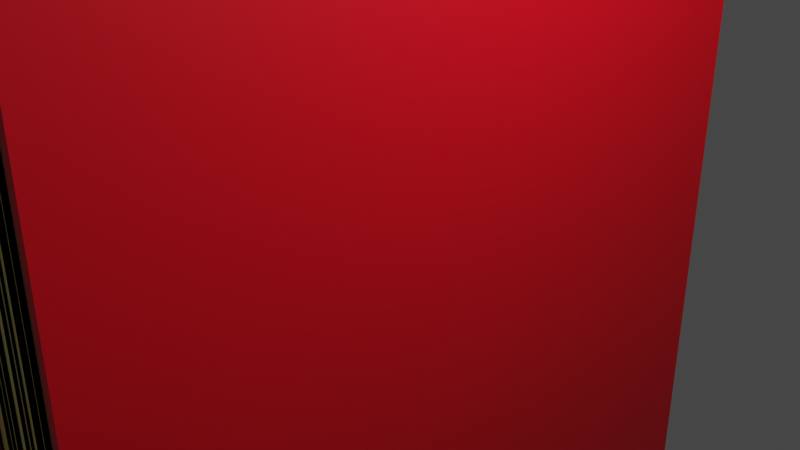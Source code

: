 # Source: Book.blend  (saved by Blender 2.80.75; exported with 4.5.12 LTS)
import bpy
from mathutils import Matrix  # noqa: F401  (used for matrix-valued properties, if any)

bpy.ops.wm.read_factory_settings(use_empty=True)
scene = bpy.context.scene
scene.name = 'Scene'

# ---- collections
col_collection = bpy.data.collections.new('Collection'); scene.collection.children.link(col_collection)

# ---- materials (node trees are filled in below, after node groups)
mat_pages = bpy.data.materials.new('Pages')
mat_pages.alpha_threshold = 0.0
mat_pages.use_transparent_shadow = False
mat_pages.line_color = (0.0, 0.0, 0.0, 1.0)
mat_book_cover = bpy.data.materials.new('Book Cover')
mat_book_cover.use_transparent_shadow = False

# ---- material node trees
mat_pages.use_nodes = True; mat_pages.node_tree.nodes.clear()
_N = mat_pages.node_tree.nodes; _L = mat_pages.node_tree.links
n0 = _N.new('ShaderNodeOutputMaterial'); n0.name = 'Material Output'; n0.location = (300, 300)
n1 = _N.new('ShaderNodeBsdfPrincipled'); n1.name = 'Principled BSDF'; n1.location = (10, 300)
n1.distribution = 'GGX'
n1.subsurface_method = 'BURLEY'
n1.inputs[0].default_value = (1.0, 0.8754, 0.3091, 1.0)
n1.inputs[2].default_value = 0.0
n1.inputs[3].default_value = 1.45
n1.inputs[13].default_value = 0.0
n1.inputs[20].default_value = 0.0
n1.inputs[27].default_value = (0.0, 0.0, 0.0, 1.0)
n1.inputs[28].default_value = 1.0
_L.new(n1.outputs[0], n0.inputs[0])
n0.is_active_output = True
mat_book_cover.use_nodes = True; mat_book_cover.node_tree.nodes.clear()
_N = mat_book_cover.node_tree.nodes; _L = mat_book_cover.node_tree.links
n0 = _N.new('ShaderNodeOutputMaterial'); n0.name = 'Material Output'; n0.location = (300, 300)
n1 = _N.new('ShaderNodeBsdfPrincipled'); n1.name = 'Principled BSDF'; n1.location = (10, 300)
n1.distribution = 'GGX'
n1.subsurface_method = 'BURLEY'
n1.inputs[0].default_value = (0.8, 0.0, 0.01147, 1.0)
n1.inputs[3].default_value = 1.45
n1.inputs[27].default_value = (0.0, 0.0, 0.0, 1.0)
n1.inputs[28].default_value = 1.0
_L.new(n1.outputs[0], n0.inputs[0])
n0.is_active_output = True

# ---- world
world_world = bpy.data.worlds.new('World'); scene.world = world_world
world_world.use_nodes = True; world_world.node_tree.nodes.clear()
_N = world_world.node_tree.nodes; _L = world_world.node_tree.links
n0 = _N.new('ShaderNodeOutputWorld'); n0.name = 'World Output'; n0.location = (300, 300)
n1 = _N.new('ShaderNodeBackground'); n1.name = 'Background'; n1.location = (10, 300)
n1.inputs[0].default_value = (0.05088, 0.05088, 0.05088, 1.0)
_L.new(n1.outputs[0], n0.inputs[0])
n0.is_active_output = True
world_world.color = (0.05088, 0.05088, 0.05088)
world_world.use_sun_shadow = False
world_world.sun_shadow_jitter_overblur = 0.0

# ---- cameras
cam_camera = bpy.data.cameras.new('Camera')
cam_camera.clip_end = 100.0
cam_camera.ortho_scale = 7.314

# ---- lights
light_light = bpy.data.lights.new('Light', 'POINT')
light_light.transmission_factor = 0.0
light_light.energy = 1000.0
light_light.shadow_soft_size = 0.1
light_light.shadow_maximum_resolution = 0.006
light_light.use_absolute_resolution = True

# ---- meshes
me_cube = bpy.data.meshes.new('Cube')
me_cube.from_pydata([(1.0, 1.0, 1.0), (1.0, 1.0, -1.0), (1.0, -1.0, 1.0), (1.0, -1.0, -1.0), (-1.0, 1.0, 1.0), (-1.0, 1.0, -1.0), (-1.0, -1.0, 1.0), (-1.0, -1.0, -1.0), (-0.9, 1.0, -1.0), (-0.9, -1.0, 1.0), (-0.9, -1.0, -1.0), (-0.9, 1.0, 1.0), (0.9026, -1.0, -1.0), (0.9026, 1.0, 1.0), (0.9026, 1.0, -1.0), (0.9026, -1.0, 1.0), (-1.0, 0.9, -1.0), (1.0, 0.9, 1.0), (-1.0, 0.9, 1.0), (1.0, 0.9, -1.0), (-0.9, 0.9, -1.0), (-0.9, 0.9, 1.0), (0.9026, 0.9, 1.0), (0.9026, 0.9, -1.0), (-1.0, -1.075, -1.0), (-1.0, -1.075, 1.0), (1.0, -1.075, 1.0), (1.0, -1.075, -1.0), (-0.9, -1.075, 1.0), (0.9026, -1.075, -1.0), (-0.9, -1.075, -1.0), (0.9026, -1.075, 1.0), (-0.9, -1.0, 1.05), (-1.0, -1.0, 1.05), (1.0, 0.9, 1.05), (1.0, -1.0, 1.05), (-0.9, 0.9, 1.05), (0.9026, -1.0, 1.05), (0.9026, 0.9, 1.05), (-1.0, 0.9, 1.05), (-0.9, -1.075, 1.0), (-1.0, -1.075, 1.0), (1.0, -1.075, 1.0), (0.9026, -1.075, 1.0), (-0.9, -1.075, 1.05), (-1.0, -1.075, 1.05), (1.0, -1.075, 1.05), (0.9026, -1.075, 1.05), (-1.0, 0.9, 1.05), (-1.0, 1.0, 1.05), (0.9026, 1.0, 1.05), (1.0, 1.0, 1.05), (-0.9, 1.0, 1.05), (1.0, 0.9, 1.05), (-0.9, 0.9, 1.05), (0.9026, 0.9, 1.05), (-0.7114, 1.0, -1.0), (-0.7114, -1.0, 1.0), (-0.7114, -1.0, -1.0), (-0.7114, 1.0, 1.0), (-0.7114, 0.9, -1.0), (-0.7114, 0.9, 1.0), (-0.7114, 1.0, 1.05), (-0.7114, 0.9, 1.05), (-0.5974, -1.0, -1.0), (-0.5974, 1.0, 1.0), (-0.5974, 0.9, 1.0), (-0.5974, 1.0, 1.05), (-0.5974, 0.9, 1.05), (-0.5974, 1.0, -1.0), (-0.5974, -1.0, 1.0), (-0.5974, 0.9, -1.0), (-0.5021, -1.0, -1.0), (-0.5021, 1.0, 1.0), (-0.5021, 0.9, 1.0), (-0.5021, 1.0, 1.05), (-0.5021, 0.9, 1.05), (-0.5021, 1.0, -1.0), (-0.5021, -1.0, 1.0), (-0.5021, 0.9, -1.0), (-0.4585, -1.0, -1.0), (-0.4585, 1.0, 1.0), (-0.4585, 0.9, 1.0), (-0.4585, 1.0, 1.05), (-0.4585, 0.9, 1.05), (-0.4585, 1.0, -1.0), (-0.4585, -1.0, 1.0), (-0.4585, 0.9, -1.0), (-0.3166, -1.0, -1.0), (-0.3166, 1.0, 1.0), (-0.3166, 0.9, 1.0), (-0.3166, 1.0, 1.05), (-0.3166, 0.9, 1.05), (-0.3166, 1.0, -1.0), (-0.3166, -1.0, 1.0), (-0.3166, 0.9, -1.0), (-0.1962, -1.0, -1.0), (-0.1962, 1.0, 1.0), (-0.1962, 0.9, 1.0), (-0.1962, 1.0, 1.05), (-0.1962, 0.9, 1.05), (-0.1962, 1.0, -1.0), (-0.1962, -1.0, 1.0), (-0.1962, 0.9, -1.0), (-0.07355, -1.0, -1.0), (-0.07355, 1.0, 1.0), (-0.07355, 0.9, 1.0), (-0.07355, 1.0, 1.05), (-0.07355, 0.9, 1.05), (-0.07355, 1.0, -1.0), (-0.07355, -1.0, 1.0), (-0.07355, 0.9, -1.0), (0.01074, -1.0, -1.0), (0.01074, 1.0, 1.0), (0.01074, 0.9, 1.0), (0.01074, 1.0, 1.05), (0.01074, 0.9, 1.05), (0.01074, 1.0, -1.0), (0.01074, -1.0, 1.0), (0.01074, 0.9, -1.0), (0.09379, -1.0, -1.0), (0.09379, 1.0, 1.0), (0.09379, 0.9, 1.0), (0.09379, 1.0, 1.05), (0.09379, 0.9, 1.05), (0.09379, 1.0, -1.0), (0.09379, -1.0, 1.0), (0.09379, 0.9, -1.0), (0.1692, -1.0, -1.0), (0.1692, 1.0, 1.0), (0.1692, 0.9, 1.0), (0.1692, 1.0, 1.05), (0.1692, 0.9, 1.05), (0.1692, 1.0, -1.0), (0.1692, -1.0, 1.0), (0.1692, 0.9, -1.0), (0.2455, -1.0, -1.0), (0.2455, 1.0, 1.0), (0.2455, 0.9, 1.0), (0.2455, 1.0, 1.05), (0.2455, 0.9, 1.05), (0.2455, 1.0, -1.0), (0.2455, -1.0, 1.0), (0.2455, 0.9, -1.0), (0.3264, -1.0, -1.0), (0.3264, 1.0, 1.0), (0.3264, 0.9, 1.0), (0.3264, 1.0, 1.05), (0.3264, 0.9, 1.05), (0.3264, 1.0, -1.0), (0.3264, -1.0, 1.0), (0.3264, 0.9, -1.0), (0.4105, -1.0, -1.0), (0.4105, 1.0, 1.0), (0.4105, 0.9, 1.0), (0.4105, 1.0, 1.05), (0.4105, 0.9, 1.05), (0.4105, 1.0, -1.0), (0.4105, -1.0, 1.0), (0.4105, 0.9, -1.0), (0.5198, -1.0, -1.0), (0.5198, 1.0, 1.0), (0.5198, 0.9, 1.0), (0.5198, 1.0, 1.05), (0.5198, 0.9, 1.05), (0.5198, 1.0, -1.0), (0.5198, -1.0, 1.0), (0.5198, 0.9, -1.0), (0.5882, -1.0, -1.0), (0.5882, 1.0, 1.0), (0.5882, 0.9, 1.0), (0.5882, 1.0, 1.05), (0.5882, 0.9, 1.05), (0.5882, 1.0, -1.0), (0.5882, -1.0, 1.0), (0.5882, 0.9, -1.0), (0.7025, -1.0, -1.0), (0.7025, 1.0, 1.0), (0.7025, 0.9, 1.0), (0.7025, 1.0, 1.05), (0.7025, 0.9, 1.05), (0.7025, 1.0, -1.0), (0.7025, -1.0, 1.0), (0.7025, 0.9, -1.0), (0.8025, -1.0, -1.0), (0.8025, 1.0, 1.0), (0.8025, 0.9, 1.0), (0.8025, 1.0, 1.05), (0.8025, 0.9, 1.05), (0.8025, 1.0, -1.0), (0.8025, -1.0, 1.0), (0.8025, 0.9, -1.0), (-0.7114, -1.009, 1.0), (-0.9, -1.009, 1.0), (-0.9, -1.009, -1.0), (-0.7114, -1.009, -1.0), (-0.5021, -1.009, 1.0), (-0.5974, -1.009, 1.0), (-0.5974, -1.009, -1.0), (-0.5021, -1.009, -1.0), (-0.3166, -1.009, 1.0), (-0.4585, -1.009, 1.0), (-0.4585, -1.009, -1.0), (-0.3166, -1.009, -1.0), (-0.07355, -1.009, 1.0), (-0.1962, -1.009, 1.0), (-0.1962, -1.009, -1.0), (-0.07355, -1.009, -1.0), (0.09379, -1.009, 1.0), (0.01074, -1.009, 1.0), (0.01074, -1.009, -1.0), (0.09379, -1.009, -1.0), (0.2455, -1.009, 1.0), (0.1692, -1.009, 1.0), (0.1692, -1.009, -1.0), (0.2455, -1.009, -1.0), (0.4105, -1.009, 1.0), (0.3264, -1.009, 1.0), (0.3264, -1.009, -1.0), (0.4105, -1.009, -1.0), (0.5882, -1.009, 1.0), (0.5198, -1.009, 1.0), (0.5198, -1.009, -1.0), (0.5882, -1.009, -1.0), (0.8025, -1.009, 1.0), (0.7025, -1.009, 1.0), (0.7025, -1.009, -1.0), (0.8025, -1.009, -1.0), (-0.7114, -0.9958, 1.0), (-0.9, -0.9958, 1.0), (-0.9, -0.9958, -1.0), (-0.7114, -0.9958, -1.0), (-0.5021, -0.9958, 1.0), (-0.5974, -0.9958, 1.0), (-0.5974, -0.9958, -1.0), (-0.5021, -0.9958, -1.0), (-0.3166, -0.9958, 1.0), (-0.4585, -0.9958, 1.0), (-0.4585, -0.9958, -1.0), (-0.3166, -0.9958, -1.0), (-0.07355, -0.9958, 1.0), (-0.1962, -0.9958, 1.0), (-0.1962, -0.9958, -1.0), (-0.07355, -0.9958, -1.0), (0.09379, -0.9958, 1.0), (0.01074, -0.9958, 1.0), (0.01074, -0.9958, -1.0), (0.09379, -0.9958, -1.0), (0.2455, -0.9958, 1.0), (0.1692, -0.9958, 1.0), (0.1692, -0.9958, -1.0), (0.2455, -0.9958, -1.0), (0.4105, -0.9958, 1.0), (0.3264, -0.9958, 1.0), (0.3264, -0.9958, -1.0), (0.4105, -0.9958, -1.0), (0.5882, -0.9958, 1.0), (0.5198, -0.9958, 1.0), (0.5198, -0.9958, -1.0), (0.5882, -0.9958, -1.0), (0.8025, -0.9958, 1.0), (0.7025, -0.9958, 1.0), (0.7025, -0.9958, -1.0), (0.8025, -0.9958, -1.0), (-0.7114, -1.002, 1.0), (-0.9, -1.002, 1.0), (-0.9, -1.002, -1.0), (-0.7114, -1.002, -1.0), (-0.5021, -1.002, 1.0), (-0.5974, -1.002, 1.0), (-0.5974, -1.002, -1.0), (-0.5021, -1.002, -1.0), (-0.3166, -1.002, 1.0), (-0.4585, -1.002, 1.0), (-0.4585, -1.002, -1.0), (-0.3166, -1.002, -1.0), (-0.07355, -1.002, 1.0), (-0.1962, -1.002, 1.0), (-0.1962, -1.002, -1.0), (-0.07355, -1.002, -1.0), (0.09379, -1.002, 1.0), (0.01074, -1.002, 1.0), (0.01074, -1.002, -1.0), (0.09379, -1.002, -1.0), (0.2455, -1.002, 1.0), (0.1692, -1.002, 1.0), (0.1692, -1.002, -1.0), (0.2455, -1.002, -1.0), (0.4105, -1.002, 1.0), (0.3264, -1.002, 1.0), (0.3264, -1.002, -1.0), (0.4105, -1.002, -1.0), (0.5882, -1.002, 1.0), (0.5198, -1.002, 1.0), (0.5198, -1.002, -1.0), (0.5882, -1.002, -1.0), (0.8025, -1.002, 1.0), (0.7025, -1.002, 1.0), (0.7025, -1.002, -1.0), (0.8025, -1.002, -1.0)], [], [(32, 33, 45, 44), (15, 12, 29, 31), (16, 18, 4, 5), (23, 19, 3, 12), (19, 17, 2, 3), (14, 13, 0, 1), (5, 4, 11, 8), (16, 20, 10, 7), (128, 136, 215, 214), (61, 21, 9, 57), (2, 17, 34, 35), (10, 9, 28, 30), (189, 185, 13, 14), (191, 23, 12, 184), (189, 14, 23, 191), (18, 21, 54, 48), (186, 22, 55, 188), (5, 8, 20, 16), (1, 0, 17, 19), (14, 1, 19, 23), (7, 6, 18, 16), (17, 0, 51, 53), (30, 28, 25, 24), (27, 26, 31, 29), (7, 10, 30, 24), (6, 7, 24, 25), (2, 15, 31, 26), (12, 3, 27, 29), (9, 6, 25, 28), (3, 2, 26, 27), (36, 39, 33, 32), (34, 38, 37, 35), (21, 18, 39, 36), (18, 6, 33, 39), (9, 21, 36, 32), (33, 6, 41, 45), (17, 22, 38, 34), (22, 15, 37, 38), (43, 42, 46, 47), (41, 40, 44, 45), (2, 35, 46, 42), (15, 2, 42, 43), (9, 32, 44, 40), (35, 37, 47, 46), (6, 9, 40, 41), (37, 15, 43, 47), (51, 50, 55, 53), (62, 52, 54, 63), (52, 49, 48, 54), (0, 13, 50, 51), (59, 11, 52, 62), (22, 17, 53, 55), (11, 4, 49, 52), (4, 18, 48, 49), (65, 59, 62, 67), (67, 62, 63, 68), (21, 61, 63, 54), (8, 56, 60, 20), (20, 60, 58, 10), (8, 11, 59, 56), (66, 61, 57, 70), (64, 70, 57, 58), (184, 190, 224, 227), (74, 66, 70, 78), (75, 67, 68, 76), (73, 65, 67, 75), (61, 66, 68, 63), (56, 69, 71, 60), (60, 71, 64, 58), (56, 59, 65, 69), (81, 73, 75, 83), (83, 75, 76, 84), (82, 74, 78, 86), (80, 86, 78, 72), (66, 74, 76, 68), (69, 77, 79, 71), (71, 79, 72, 64), (69, 65, 73, 77), (57, 9, 193, 192), (90, 82, 86, 94), (91, 83, 84, 92), (89, 81, 83, 91), (74, 82, 84, 76), (77, 85, 87, 79), (79, 87, 80, 72), (77, 73, 81, 85), (97, 89, 91, 99), (99, 91, 92, 100), (98, 90, 94, 102), (96, 102, 94, 88), (82, 90, 92, 84), (85, 93, 95, 87), (87, 95, 88, 80), (85, 81, 89, 93), (126, 118, 209, 208), (106, 98, 102, 110), (107, 99, 100, 108), (105, 97, 99, 107), (90, 98, 100, 92), (93, 101, 103, 95), (95, 103, 96, 88), (93, 89, 97, 101), (113, 105, 107, 115), (115, 107, 108, 116), (114, 106, 110, 118), (112, 118, 110, 104), (98, 106, 108, 100), (101, 109, 111, 103), (103, 111, 104, 96), (101, 97, 105, 109), (70, 64, 198, 197), (122, 114, 118, 126), (123, 115, 116, 124), (121, 113, 115, 123), (106, 114, 116, 108), (109, 117, 119, 111), (111, 119, 112, 104), (109, 105, 113, 117), (129, 121, 123, 131), (131, 123, 124, 132), (130, 122, 126, 134), (128, 134, 126, 120), (114, 122, 124, 116), (117, 125, 127, 119), (119, 127, 120, 112), (117, 113, 121, 125), (80, 88, 203, 202), (138, 130, 134, 142), (139, 131, 132, 140), (137, 129, 131, 139), (122, 130, 132, 124), (125, 133, 135, 127), (127, 135, 128, 120), (125, 121, 129, 133), (145, 137, 139, 147), (147, 139, 140, 148), (146, 138, 142, 150), (144, 150, 142, 136), (130, 138, 140, 132), (133, 141, 143, 135), (135, 143, 136, 128), (133, 129, 137, 141), (136, 142, 212, 215), (154, 146, 150, 158), (155, 147, 148, 156), (153, 145, 147, 155), (138, 146, 148, 140), (141, 149, 151, 143), (143, 151, 144, 136), (141, 137, 145, 149), (161, 153, 155, 163), (163, 155, 156, 164), (162, 154, 158, 166), (160, 166, 158, 152), (146, 154, 156, 148), (149, 157, 159, 151), (151, 159, 152, 144), (149, 145, 153, 157), (150, 144, 218, 217), (170, 162, 166, 174), (171, 163, 164, 172), (169, 161, 163, 171), (154, 162, 164, 156), (157, 165, 167, 159), (159, 167, 160, 152), (157, 153, 161, 165), (177, 169, 171, 179), (179, 171, 172, 180), (178, 170, 174, 182), (176, 182, 174, 168), (162, 170, 172, 164), (165, 173, 175, 167), (167, 175, 168, 160), (165, 161, 169, 173), (160, 168, 223, 222), (186, 178, 182, 190), (187, 179, 180, 188), (185, 177, 179, 187), (170, 178, 180, 172), (173, 181, 183, 175), (175, 183, 176, 168), (173, 169, 177, 181), (13, 185, 187, 50), (50, 187, 188, 55), (22, 186, 190, 15), (12, 15, 190, 184), (178, 186, 188, 180), (181, 189, 191, 183), (183, 191, 184, 176), (181, 177, 185, 189), (213, 214, 250, 249), (226, 227, 263, 262), (199, 196, 232, 235), (212, 213, 249, 248), (225, 226, 262, 261), (198, 199, 235, 234), (211, 208, 244, 247), (224, 225, 261, 260), (197, 198, 234, 233), (118, 112, 210, 209), (174, 166, 221, 220), (104, 110, 204, 207), (94, 86, 201, 200), (176, 184, 227, 226), (166, 160, 222, 221), (58, 57, 192, 195), (10, 58, 195, 194), (152, 158, 216, 219), (96, 104, 207, 206), (86, 80, 202, 201), (142, 134, 213, 212), (72, 78, 196, 199), (9, 10, 194, 193), (144, 152, 219, 218), (134, 128, 214, 213), (190, 182, 225, 224), (120, 126, 208, 211), (64, 72, 199, 198), (110, 102, 205, 204), (182, 176, 226, 225), (168, 174, 220, 223), (112, 120, 211, 210), (102, 96, 206, 205), (158, 150, 217, 216), (88, 94, 200, 203), (78, 70, 197, 196), (244, 245, 281, 280), (257, 258, 294, 293), (230, 231, 267, 266), (243, 240, 276, 279), (256, 257, 293, 292), (229, 230, 266, 265), (242, 243, 279, 278), (255, 252, 288, 291), (228, 229, 265, 264), (200, 201, 237, 236), (227, 224, 260, 263), (214, 215, 251, 250), (201, 202, 238, 237), (215, 212, 248, 251), (202, 203, 239, 238), (216, 217, 253, 252), (203, 200, 236, 239), (217, 218, 254, 253), (204, 205, 241, 240), (218, 219, 255, 254), (205, 206, 242, 241), (192, 193, 229, 228), (219, 216, 252, 255), (206, 207, 243, 242), (193, 194, 230, 229), (220, 221, 257, 256), (207, 204, 240, 243), (194, 195, 231, 230), (221, 222, 258, 257), (208, 209, 245, 244), (195, 192, 228, 231), (222, 223, 259, 258), (209, 210, 246, 245), (196, 197, 233, 232), (223, 220, 256, 259), (210, 211, 247, 246), (267, 264, 265, 266), (271, 268, 269, 270), (275, 272, 273, 274), (279, 276, 277, 278), (283, 280, 281, 282), (287, 284, 285, 286), (291, 288, 289, 290), (295, 292, 293, 294), (299, 296, 297, 298), (231, 228, 264, 267), (258, 259, 295, 294), (245, 246, 282, 281), (232, 233, 269, 268), (259, 256, 292, 295), (246, 247, 283, 282), (233, 234, 270, 269), (260, 261, 297, 296), (247, 244, 280, 283), (234, 235, 271, 270), (261, 262, 298, 297), (248, 249, 285, 284), (235, 232, 268, 271), (262, 263, 299, 298), (249, 250, 286, 285), (236, 237, 273, 272), (263, 260, 296, 299), (250, 251, 287, 286), (237, 238, 274, 273), (251, 248, 284, 287), (238, 239, 275, 274), (252, 253, 289, 288), (239, 236, 272, 275), (253, 254, 290, 289), (240, 241, 277, 276), (254, 255, 291, 290), (241, 242, 278, 277)])
me_cube.polygons.foreach_set('material_index', [1, 1, 1, 1, 1, 1, 1, 1, 0, 0, 1, 1, 1, 0, 1, 0, 1, 1, 1, 1, 1, 1, 1, 1, 1, 1, 0, 1, 0, 1, 1, 1, 0, 1, 1, 1, 0, 1, 1, 1, 1, 0, 1, 1, 0, 1, 1, 1, 1, 1, 1, 0, 1, 1, 1, 1, 1, 1, 0, 1, 0, 0, 0, 0, 1, 1, 1, 1, 0, 1, 1, 1, 0, 0, 1, 1, 0, 1, 0, 0, 1, 1, 1, 1, 0, 1, 1, 1, 0, 0, 1, 1, 0, 1, 0, 0, 1, 1, 1, 1, 0, 1, 1, 1, 0, 0, 1, 1, 0, 1, 0, 0, 1, 1, 1, 1, 0, 1, 1, 1, 0, 0, 1, 1, 0, 1, 0, 0, 1, 1, 1, 1, 0, 1, 1, 1, 0, 0, 1, 1, 0, 1, 0, 0, 1, 1, 1, 1, 0, 1, 1, 1, 0, 0, 1, 1, 0, 1, 0, 0, 1, 1, 1, 1, 0, 1, 1, 1, 0, 0, 1, 1, 0, 1, 0, 0, 1, 1, 1, 1, 0, 1, 1, 1, 0, 0, 1, 1, 0, 1, 0, 0, 0, 0, 0, 0, 0, 0, 0, 0, 0, 0, 0, 0, 0, 0, 0, 0, 0, 0, 0, 0, 0, 0, 0, 0, 0, 0, 0, 0, 0, 0, 0, 0, 0, 0, 0, 0, 0, 0, 0, 0, 0, 0, 0, 0, 0, 0, 0, 0, 0, 0, 0, 0, 0, 0, 0, 0, 0, 0, 0, 0, 0, 0, 0, 0, 0, 0, 0, 0, 0, 0, 0, 0, 0, 0, 0, 0, 0, 0, 0, 0, 0, 0, 0, 0, 0, 0, 0, 0, 0, 0, 0, 0, 0, 0, 0, 0, 0, 0, 0, 0, 0, 0, 0, 0, 0, 0])
_uv = me_cube.uv_layers.new(name='UVMap')
_uv.uv.foreach_set('vector', [0.6125, 0.25, 0.625, 0.25, 0.625, 0.25, 0.6125, 0.25, 0.625, 0.2622, 0.375, 0.2622, 0.375, 0.2622, 0.625, 0.2622, 0.375, 0.7375, 0.625, 0.7375, 0.625, 0.75, 0.375, 0.75, 0.6128, 0.7625, 0.625, 0.7625, 0.625, 1.0, 0.6128, 1.0, 0.125, 0.5125, 0.375, 0.5125, 0.375, 0.75, 0.125, 0.75, 0.625, 0.7378, 0.875, 0.7378, 0.875, 0.75, 0.625, 0.75, 0.625, 0.5, 0.875, 0.5, 0.875, 0.5125, 0.625, 0.5125, 0.375, 0.7625, 0.3875, 0.7625, 0.3875, 1.0, 0.375, 1.0, 0.5211, 1.0, 0.5307, 1.0, 0.5307, 1.0, 0.5211, 1.0, 0.5889, 0.0125, 0.6125, 0.0125, 0.6125, 0.25, 0.5889, 0.25, 0.375, 0.75, 0.375, 0.5125, 0.375, 0.5125, 0.375, 0.75, 0.375, 0.4875, 0.625, 0.4875, 0.625, 0.4875, 0.375, 0.4875, 0.625, 0.7253, 0.875, 0.7253, 0.875, 0.7378, 0.625, 0.7378, 0.6003, 0.7625, 0.6128, 0.7625, 0.6128, 1.0, 0.6003, 1.0, 0.6003, 0.75, 0.6128, 0.75, 0.6128, 0.7625, 0.6003, 0.7625, 0.625, 0.0125, 0.6125, 0.0125, 0.6125, 0.0125, 0.625, 0.0125, 0.3997, 0.0125, 0.3872, 0.0125, 0.3872, 0.0125, 0.3997, 0.0125, 0.375, 0.75, 0.3875, 0.75, 0.3875, 0.7625, 0.375, 0.7625, 0.125, 0.5, 0.375, 0.5, 0.375, 0.5125, 0.125, 0.5125, 0.6128, 0.75, 0.625, 0.75, 0.625, 0.7625, 0.6128, 0.7625, 0.375, 0.5, 0.625, 0.5, 0.625, 0.7375, 0.375, 0.7375, 0.375, 0.5125, 0.375, 0.5, 0.375, 0.5, 0.375, 0.5125, 0.375, 0.4875, 0.625, 0.4875, 0.625, 0.5, 0.375, 0.5, 0.375, 0.25, 0.625, 0.25, 0.625, 0.2622, 0.375, 0.2622, 0.375, 1.0, 0.3875, 1.0, 0.3875, 1.0, 0.375, 1.0, 0.625, 0.5, 0.375, 0.5, 0.375, 0.5, 0.625, 0.5, 0.375, 0.25, 0.3872, 0.25, 0.3872, 0.25, 0.375, 0.25, 0.6128, 1.0, 0.625, 1.0, 0.625, 1.0, 0.6128, 1.0, 0.6125, 0.25, 0.625, 0.25, 0.625, 0.25, 0.6125, 0.25, 0.125, 0.75, 0.375, 0.75, 0.375, 0.75, 0.125, 0.75, 0.6125, 0.0125, 0.625, 0.0125, 0.625, 0.25, 0.6125, 0.25, 0.375, 0.0125, 0.3872, 0.0125, 0.3872, 0.25, 0.375, 0.25, 0.6125, 0.0125, 0.625, 0.0125, 0.625, 0.0125, 0.6125, 0.0125, 0.625, 0.7375, 0.625, 0.5, 0.625, 0.5, 0.625, 0.7375, 0.6125, 0.25, 0.6125, 0.0125, 0.6125, 0.0125, 0.6125, 0.25, 0.625, 0.5, 0.625, 0.5, 0.625, 0.5, 0.625, 0.5, 0.375, 0.0125, 0.3872, 0.0125, 0.3872, 0.0125, 0.375, 0.0125, 0.3872, 0.0125, 0.3872, 0.25, 0.3872, 0.25, 0.3872, 0.0125, 0.3872, 0.25, 0.375, 0.25, 0.375, 0.25, 0.3872, 0.25, 0.625, 0.25, 0.6125, 0.25, 0.6125, 0.25, 0.625, 0.25, 0.375, 0.75, 0.375, 0.75, 0.375, 0.75, 0.375, 0.75, 0.3872, 0.25, 0.375, 0.25, 0.375, 0.25, 0.3872, 0.25, 0.6125, 0.25, 0.6125, 0.25, 0.6125, 0.25, 0.6125, 0.25, 0.375, 0.25, 0.3872, 0.25, 0.3872, 0.25, 0.375, 0.25, 0.625, 0.25, 0.6125, 0.25, 0.6125, 0.25, 0.625, 0.25, 0.3872, 0.25, 0.3872, 0.25, 0.3872, 0.25, 0.3872, 0.25, 0.375, 0.0, 0.3872, 0.0, 0.3872, 0.0125, 0.375, 0.0125, 0.5889, 0.0, 0.6125, 0.0, 0.6125, 0.0125, 0.5889, 0.0125, 0.6125, 0.0, 0.625, 0.0, 0.625, 0.0125, 0.6125, 0.0125, 0.875, 0.75, 0.875, 0.7378, 0.875, 0.7378, 0.875, 0.75, 0.875, 0.5361, 0.875, 0.5125, 0.875, 0.5125, 0.875, 0.5361, 0.3872, 0.0125, 0.375, 0.0125, 0.375, 0.0125, 0.3872, 0.0125, 0.875, 0.5125, 0.875, 0.5, 0.875, 0.5, 0.875, 0.5125, 0.625, 0.75, 0.625, 0.7375, 0.625, 0.7375, 0.625, 0.75, 0.875, 0.5503, 0.875, 0.5361, 0.875, 0.5361, 0.875, 0.5503, 0.5747, 0.0, 0.5889, 0.0, 0.5889, 0.0125, 0.5747, 0.0125, 0.6125, 0.0125, 0.5889, 0.0125, 0.5889, 0.0125, 0.6125, 0.0125, 0.3875, 0.75, 0.4111, 0.75, 0.4111, 0.7625, 0.3875, 0.7625, 0.3875, 0.7625, 0.4111, 0.7625, 0.4111, 1.0, 0.3875, 1.0, 0.625, 0.5125, 0.875, 0.5125, 0.875, 0.5361, 0.625, 0.5361, 0.5747, 0.0125, 0.5889, 0.0125, 0.5889, 0.25, 0.5747, 0.25, 0.375, 0.4497, 0.625, 0.4497, 0.625, 0.4639, 0.375, 0.4639, 0.375, 0.2747, 0.625, 0.2747, 0.625, 0.2747, 0.375, 0.2747, 0.5628, 0.0125, 0.5747, 0.0125, 0.5747, 0.25, 0.5628, 0.25, 0.5628, 0.0, 0.5747, 0.0, 0.5747, 0.0125, 0.5628, 0.0125, 0.875, 0.5622, 0.875, 0.5503, 0.875, 0.5503, 0.875, 0.5622, 0.5889, 0.0125, 0.5747, 0.0125, 0.5747, 0.0125, 0.5889, 0.0125, 0.4111, 0.75, 0.4253, 0.75, 0.4253, 0.7625, 0.4111, 0.7625, 0.4111, 0.7625, 0.4253, 0.7625, 0.4253, 1.0, 0.4111, 1.0, 0.625, 0.5361, 0.875, 0.5361, 0.875, 0.5503, 0.625, 0.5503, 0.875, 0.5677, 0.875, 0.5622, 0.875, 0.5622, 0.875, 0.5677, 0.5573, 0.0, 0.5628, 0.0, 0.5628, 0.0125, 0.5573, 0.0125, 0.5573, 0.0125, 0.5628, 0.0125, 0.5628, 0.25, 0.5573, 0.25, 0.375, 0.4323, 0.625, 0.4323, 0.625, 0.4378, 0.375, 0.4378, 0.5747, 0.0125, 0.5628, 0.0125, 0.5628, 0.0125, 0.5747, 0.0125, 0.4253, 0.75, 0.4372, 0.75, 0.4372, 0.7625, 0.4253, 0.7625, 0.4253, 0.7625, 0.4372, 0.7625, 0.4372, 1.0, 0.4253, 1.0, 0.625, 0.5503, 0.875, 0.5503, 0.875, 0.5622, 0.625, 0.5622, 0.5889, 0.25, 0.6125, 0.25, 0.6125, 0.25, 0.5889, 0.25, 0.5396, 0.0125, 0.5573, 0.0125, 0.5573, 0.25, 0.5396, 0.25, 0.5396, 0.0, 0.5573, 0.0, 0.5573, 0.0125, 0.5396, 0.0125, 0.875, 0.5854, 0.875, 0.5677, 0.875, 0.5677, 0.875, 0.5854, 0.5628, 0.0125, 0.5573, 0.0125, 0.5573, 0.0125, 0.5628, 0.0125, 0.4372, 0.75, 0.4427, 0.75, 0.4427, 0.7625, 0.4372, 0.7625, 0.4372, 0.7625, 0.4427, 0.7625, 0.4427, 1.0, 0.4372, 1.0, 0.625, 0.5622, 0.875, 0.5622, 0.875, 0.5677, 0.625, 0.5677, 0.875, 0.6005, 0.875, 0.5854, 0.875, 0.5854, 0.875, 0.6005, 0.5245, 0.0, 0.5396, 0.0, 0.5396, 0.0125, 0.5245, 0.0125, 0.5245, 0.0125, 0.5396, 0.0125, 0.5396, 0.25, 0.5245, 0.25, 0.375, 0.3995, 0.625, 0.3995, 0.625, 0.4146, 0.375, 0.4146, 0.5573, 0.0125, 0.5396, 0.0125, 0.5396, 0.0125, 0.5573, 0.0125, 0.4427, 0.75, 0.4604, 0.75, 0.4604, 0.7625, 0.4427, 0.7625, 0.4427, 0.7625, 0.4604, 0.7625, 0.4604, 1.0, 0.4427, 1.0, 0.625, 0.5677, 0.875, 0.5677, 0.875, 0.5854, 0.625, 0.5854, 0.4883, 0.25, 0.4987, 0.25, 0.4987, 0.25, 0.4883, 0.25, 0.5092, 0.0125, 0.5245, 0.0125, 0.5245, 0.25, 0.5092, 0.25, 0.5092, 0.0, 0.5245, 0.0, 0.5245, 0.0125, 0.5092, 0.0125, 0.875, 0.6158, 0.875, 0.6005, 0.875, 0.6005, 0.875, 0.6158, 0.5396, 0.0125, 0.5245, 0.0125, 0.5245, 0.0125, 0.5396, 0.0125, 0.4604, 0.75, 0.4755, 0.75, 0.4755, 0.7625, 0.4604, 0.7625, 0.4604, 0.7625, 0.4755, 0.7625, 0.4755, 1.0, 0.4604, 1.0, 0.625, 0.5854, 0.875, 0.5854, 0.875, 0.6005, 0.625, 0.6005, 0.875, 0.6263, 0.875, 0.6158, 0.875, 0.6158, 0.875, 0.6263, 0.4987, 0.0, 0.5092, 0.0, 0.5092, 0.0125, 0.4987, 0.0125, 0.4987, 0.0125, 0.5092, 0.0125, 0.5092, 0.25, 0.4987, 0.25, 0.375, 0.3737, 0.625, 0.3737, 0.625, 0.3842, 0.375, 0.3842, 0.5245, 0.0125, 0.5092, 0.0125, 0.5092, 0.0125, 0.5245, 0.0125, 0.4755, 0.75, 0.4908, 0.75, 0.4908, 0.7625, 0.4755, 0.7625, 0.4755, 0.7625, 0.4908, 0.7625, 0.4908, 1.0, 0.4755, 1.0, 0.625, 0.6005, 0.875, 0.6005, 0.875, 0.6158, 0.625, 0.6158, 0.625, 0.4497, 0.375, 0.4497, 0.375, 0.4497, 0.625, 0.4497, 0.4883, 0.0125, 0.4987, 0.0125, 0.4987, 0.25, 0.4883, 0.25, 0.4883, 0.0, 0.4987, 0.0, 0.4987, 0.0125, 0.4883, 0.0125, 0.875, 0.6367, 0.875, 0.6263, 0.875, 0.6263, 0.875, 0.6367, 0.5092, 0.0125, 0.4987, 0.0125, 0.4987, 0.0125, 0.5092, 0.0125, 0.4908, 0.75, 0.5013, 0.75, 0.5013, 0.7625, 0.4908, 0.7625, 0.4908, 0.7625, 0.5013, 0.7625, 0.5013, 1.0, 0.4908, 1.0, 0.625, 0.6158, 0.875, 0.6158, 0.875, 0.6263, 0.625, 0.6263, 0.875, 0.6461, 0.875, 0.6367, 0.875, 0.6367, 0.875, 0.6461, 0.4789, 0.0, 0.4883, 0.0, 0.4883, 0.0125, 0.4789, 0.0125, 0.4789, 0.0125, 0.4883, 0.0125, 0.4883, 0.25, 0.4789, 0.25, 0.375, 0.3539, 0.625, 0.3539, 0.625, 0.3633, 0.375, 0.3633, 0.4987, 0.0125, 0.4883, 0.0125, 0.4883, 0.0125, 0.4987, 0.0125, 0.5013, 0.75, 0.5117, 0.75, 0.5117, 0.7625, 0.5013, 0.7625, 0.5013, 0.7625, 0.5117, 0.7625, 0.5117, 1.0, 0.5013, 1.0, 0.625, 0.6263, 0.875, 0.6263, 0.875, 0.6367, 0.625, 0.6367, 0.4427, 1.0, 0.4604, 1.0, 0.4604, 1.0, 0.4427, 1.0, 0.4693, 0.0125, 0.4789, 0.0125, 0.4789, 0.25, 0.4693, 0.25, 0.4693, 0.0, 0.4789, 0.0, 0.4789, 0.0125, 0.4693, 0.0125, 0.875, 0.6557, 0.875, 0.6461, 0.875, 0.6461, 0.875, 0.6557, 0.4883, 0.0125, 0.4789, 0.0125, 0.4789, 0.0125, 0.4883, 0.0125, 0.5117, 0.75, 0.5211, 0.75, 0.5211, 0.7625, 0.5117, 0.7625, 0.5117, 0.7625, 0.5211, 0.7625, 0.5211, 1.0, 0.5117, 1.0, 0.625, 0.6367, 0.875, 0.6367, 0.875, 0.6461, 0.625, 0.6461, 0.875, 0.6658, 0.875, 0.6557, 0.875, 0.6557, 0.875, 0.6658, 0.4592, 0.0, 0.4693, 0.0, 0.4693, 0.0125, 0.4592, 0.0125, 0.4592, 0.0125, 0.4693, 0.0125, 0.4693, 0.25, 0.4592, 0.25, 0.375, 0.3342, 0.625, 0.3342, 0.625, 0.3443, 0.375, 0.3443, 0.4789, 0.0125, 0.4693, 0.0125, 0.4693, 0.0125, 0.4789, 0.0125, 0.5211, 0.75, 0.5307, 0.75, 0.5307, 0.7625, 0.5211, 0.7625, 0.5211, 0.7625, 0.5307, 0.7625, 0.5307, 1.0, 0.5211, 1.0, 0.625, 0.6461, 0.875, 0.6461, 0.875, 0.6557, 0.625, 0.6557, 0.375, 0.3443, 0.625, 0.3443, 0.625, 0.3443, 0.375, 0.3443, 0.4487, 0.0125, 0.4592, 0.0125, 0.4592, 0.25, 0.4487, 0.25, 0.4487, 0.0, 0.4592, 0.0, 0.4592, 0.0125, 0.4487, 0.0125, 0.875, 0.6763, 0.875, 0.6658, 0.875, 0.6658, 0.875, 0.6763, 0.4693, 0.0125, 0.4592, 0.0125, 0.4592, 0.0125, 0.4693, 0.0125, 0.5307, 0.75, 0.5408, 0.75, 0.5408, 0.7625, 0.5307, 0.7625, 0.5307, 0.7625, 0.5408, 0.7625, 0.5408, 1.0, 0.5307, 1.0, 0.625, 0.6557, 0.875, 0.6557, 0.875, 0.6658, 0.625, 0.6658, 0.875, 0.69, 0.875, 0.6763, 0.875, 0.6763, 0.875, 0.69, 0.435, 0.0, 0.4487, 0.0, 0.4487, 0.0125, 0.435, 0.0125, 0.435, 0.0125, 0.4487, 0.0125, 0.4487, 0.25, 0.435, 0.25, 0.375, 0.31, 0.625, 0.31, 0.625, 0.3237, 0.375, 0.3237, 0.4592, 0.0125, 0.4487, 0.0125, 0.4487, 0.0125, 0.4592, 0.0125, 0.5408, 0.75, 0.5513, 0.75, 0.5513, 0.7625, 0.5408, 0.7625, 0.5408, 0.7625, 0.5513, 0.7625, 0.5513, 1.0, 0.5408, 1.0, 0.625, 0.6658, 0.875, 0.6658, 0.875, 0.6763, 0.625, 0.6763, 0.625, 0.3342, 0.375, 0.3342, 0.375, 0.3342, 0.625, 0.3342, 0.4265, 0.0125, 0.435, 0.0125, 0.435, 0.25, 0.4265, 0.25, 0.4265, 0.0, 0.435, 0.0, 0.435, 0.0125, 0.4265, 0.0125, 0.875, 0.6985, 0.875, 0.69, 0.875, 0.69, 0.875, 0.6985, 0.4487, 0.0125, 0.435, 0.0125, 0.435, 0.0125, 0.4487, 0.0125, 0.5513, 0.75, 0.565, 0.75, 0.565, 0.7625, 0.5513, 0.7625, 0.5513, 0.7625, 0.565, 0.7625, 0.565, 1.0, 0.5513, 1.0, 0.625, 0.6763, 0.875, 0.6763, 0.875, 0.69, 0.625, 0.69, 0.875, 0.7128, 0.875, 0.6985, 0.875, 0.6985, 0.875, 0.7128, 0.4122, 0.0, 0.4265, 0.0, 0.4265, 0.0125, 0.4122, 0.0125, 0.4122, 0.0125, 0.4265, 0.0125, 0.4265, 0.25, 0.4122, 0.25, 0.375, 0.2872, 0.625, 0.2872, 0.625, 0.3015, 0.375, 0.3015, 0.435, 0.0125, 0.4265, 0.0125, 0.4265, 0.0125, 0.435, 0.0125, 0.565, 0.75, 0.5735, 0.75, 0.5735, 0.7625, 0.565, 0.7625, 0.565, 0.7625, 0.5735, 0.7625, 0.5735, 1.0, 0.565, 1.0, 0.625, 0.69, 0.875, 0.69, 0.875, 0.6985, 0.625, 0.6985, 0.565, 1.0, 0.5735, 1.0, 0.5735, 1.0, 0.565, 1.0, 0.3997, 0.0125, 0.4122, 0.0125, 0.4122, 0.25, 0.3997, 0.25, 0.3997, 0.0, 0.4122, 0.0, 0.4122, 0.0125, 0.3997, 0.0125, 0.875, 0.7253, 0.875, 0.7128, 0.875, 0.7128, 0.875, 0.7253, 0.4265, 0.0125, 0.4122, 0.0125, 0.4122, 0.0125, 0.4265, 0.0125, 0.5735, 0.75, 0.5878, 0.75, 0.5878, 0.7625, 0.5735, 0.7625, 0.5735, 0.7625, 0.5878, 0.7625, 0.5878, 1.0, 0.5735, 1.0, 0.625, 0.6985, 0.875, 0.6985, 0.875, 0.7128, 0.625, 0.7128, 0.875, 0.7378, 0.875, 0.7253, 0.875, 0.7253, 0.875, 0.7378, 0.3872, 0.0, 0.3997, 0.0, 0.3997, 0.0125, 0.3872, 0.0125, 0.3872, 0.0125, 0.3997, 0.0125, 0.3997, 0.25, 0.3872, 0.25, 0.375, 0.2622, 0.625, 0.2622, 0.625, 0.2747, 0.375, 0.2747, 0.4122, 0.0125, 0.3997, 0.0125, 0.3997, 0.0125, 0.4122, 0.0125, 0.5878, 0.75, 0.6003, 0.75, 0.6003, 0.7625, 0.5878, 0.7625, 0.5878, 0.7625, 0.6003, 0.7625, 0.6003, 1.0, 0.5878, 1.0, 0.625, 0.7128, 0.875, 0.7128, 0.875, 0.7253, 0.625, 0.7253, 0.625, 0.3539, 0.375, 0.3539, 0.375, 0.3539, 0.625, 0.3539, 0.5878, 1.0, 0.6003, 1.0, 0.6003, 1.0, 0.5878, 1.0, 0.375, 0.4378, 0.625, 0.4378, 0.625, 0.4378, 0.375, 0.4378, 0.4693, 0.25, 0.4789, 0.25, 0.4789, 0.25, 0.4693, 0.25, 0.625, 0.2872, 0.375, 0.2872, 0.375, 0.2872, 0.625, 0.2872, 0.4253, 1.0, 0.4372, 1.0, 0.4372, 1.0, 0.4253, 1.0, 0.375, 0.3633, 0.625, 0.3633, 0.625, 0.3633, 0.375, 0.3633, 0.3997, 0.25, 0.4122, 0.25, 0.4122, 0.25, 0.3997, 0.25, 0.625, 0.4497, 0.375, 0.4497, 0.375, 0.4497, 0.625, 0.4497, 0.625, 0.3737, 0.375, 0.3737, 0.375, 0.3737, 0.625, 0.3737, 0.4265, 0.25, 0.435, 0.25, 0.435, 0.25, 0.4265, 0.25, 0.375, 0.3842, 0.625, 0.3842, 0.625, 0.3842, 0.375, 0.3842, 0.5396, 0.25, 0.5573, 0.25, 0.5573, 0.25, 0.5396, 0.25, 0.5878, 1.0, 0.6003, 1.0, 0.6003, 1.0, 0.5878, 1.0, 0.625, 0.31, 0.375, 0.31, 0.375, 0.31, 0.625, 0.31, 0.375, 0.4639, 0.625, 0.4639, 0.625, 0.4639, 0.375, 0.4639, 0.3875, 1.0, 0.4111, 1.0, 0.4111, 1.0, 0.3875, 1.0, 0.375, 0.3237, 0.625, 0.3237, 0.625, 0.3237, 0.375, 0.3237, 0.4755, 1.0, 0.4908, 1.0, 0.4908, 1.0, 0.4755, 1.0, 0.625, 0.4323, 0.375, 0.4323, 0.375, 0.4323, 0.625, 0.4323, 0.4693, 0.25, 0.4789, 0.25, 0.4789, 0.25, 0.4693, 0.25, 0.375, 0.4378, 0.625, 0.4378, 0.625, 0.4378, 0.375, 0.4378, 0.625, 0.4875, 0.375, 0.4875, 0.375, 0.4875, 0.625, 0.4875, 0.5408, 1.0, 0.5513, 1.0, 0.5513, 1.0, 0.5408, 1.0, 0.625, 0.3539, 0.375, 0.3539, 0.375, 0.3539, 0.625, 0.3539, 0.3997, 0.25, 0.4122, 0.25, 0.4122, 0.25, 0.3997, 0.25, 0.375, 0.3633, 0.625, 0.3633, 0.625, 0.3633, 0.375, 0.3633, 0.4253, 1.0, 0.4372, 1.0, 0.4372, 1.0, 0.4253, 1.0, 0.5092, 0.25, 0.5245, 0.25, 0.5245, 0.25, 0.5092, 0.25, 0.625, 0.2872, 0.375, 0.2872, 0.375, 0.2872, 0.625, 0.2872, 0.375, 0.3015, 0.625, 0.3015, 0.625, 0.3015, 0.375, 0.3015, 0.5013, 1.0, 0.5117, 1.0, 0.5117, 1.0, 0.5013, 1.0, 0.625, 0.3995, 0.375, 0.3995, 0.375, 0.3995, 0.625, 0.3995, 0.4487, 0.25, 0.4592, 0.25, 0.4592, 0.25, 0.4487, 0.25, 0.375, 0.4146, 0.625, 0.4146, 0.625, 0.4146, 0.375, 0.4146, 0.5628, 0.25, 0.5747, 0.25, 0.5747, 0.25, 0.5628, 0.25, 0.4883, 0.25, 0.4987, 0.25, 0.4987, 0.25, 0.4883, 0.25, 0.625, 0.31, 0.375, 0.31, 0.375, 0.31, 0.625, 0.31, 0.3875, 1.0, 0.4111, 1.0, 0.4111, 1.0, 0.3875, 1.0, 0.375, 0.3842, 0.625, 0.3842, 0.625, 0.3842, 0.375, 0.3842, 0.4265, 0.25, 0.435, 0.25, 0.435, 0.25, 0.4265, 0.25, 0.625, 0.4875, 0.375, 0.4875, 0.375, 0.4875, 0.625, 0.4875, 0.4755, 1.0, 0.4908, 1.0, 0.4908, 1.0, 0.4755, 1.0, 0.375, 0.3237, 0.625, 0.3237, 0.625, 0.3237, 0.375, 0.3237, 0.5889, 0.25, 0.6125, 0.25, 0.6125, 0.25, 0.5889, 0.25, 0.5396, 0.25, 0.5573, 0.25, 0.5573, 0.25, 0.5396, 0.25, 0.375, 0.2747, 0.625, 0.2747, 0.625, 0.2747, 0.375, 0.2747, 0.5211, 1.0, 0.5307, 1.0, 0.5307, 1.0, 0.5211, 1.0, 0.625, 0.4323, 0.375, 0.4323, 0.375, 0.4323, 0.625, 0.4323, 0.375, 0.3443, 0.625, 0.3443, 0.625, 0.3443, 0.375, 0.3443, 0.4427, 1.0, 0.4604, 1.0, 0.4604, 1.0, 0.4427, 1.0, 0.4487, 0.25, 0.4592, 0.25, 0.4592, 0.25, 0.4487, 0.25, 0.375, 0.4146, 0.625, 0.4146, 0.625, 0.4146, 0.375, 0.4146, 0.625, 0.3342, 0.375, 0.3342, 0.375, 0.3342, 0.625, 0.3342, 0.5092, 0.25, 0.5245, 0.25, 0.5245, 0.25, 0.5092, 0.25, 0.5408, 1.0, 0.5513, 1.0, 0.5513, 1.0, 0.5408, 1.0, 0.625, 0.3995, 0.375, 0.3995, 0.375, 0.3995, 0.625, 0.3995, 0.5889, 0.25, 0.6125, 0.25, 0.6125, 0.25, 0.5889, 0.25, 0.375, 0.3237, 0.625, 0.3237, 0.625, 0.3237, 0.375, 0.3237, 0.4755, 1.0, 0.4908, 1.0, 0.4908, 1.0, 0.4755, 1.0, 0.625, 0.4875, 0.375, 0.4875, 0.375, 0.4875, 0.625, 0.4875, 0.4265, 0.25, 0.435, 0.25, 0.435, 0.25, 0.4265, 0.25, 0.375, 0.3842, 0.625, 0.3842, 0.625, 0.3842, 0.375, 0.3842, 0.3875, 1.0, 0.4111, 1.0, 0.4111, 1.0, 0.3875, 1.0, 0.625, 0.31, 0.375, 0.31, 0.375, 0.31, 0.625, 0.31, 0.4883, 0.25, 0.4987, 0.25, 0.4987, 0.25, 0.4883, 0.25, 0.375, 0.4639, 0.625, 0.4639, 0.625, 0.4639, 0.375, 0.4639, 0.565, 1.0, 0.5735, 1.0, 0.5735, 1.0, 0.565, 1.0, 0.625, 0.3737, 0.375, 0.3737, 0.375, 0.3737, 0.625, 0.3737, 0.5628, 0.25, 0.5747, 0.25, 0.5747, 0.25, 0.5628, 0.25, 0.375, 0.3015, 0.625, 0.3015, 0.625, 0.3015, 0.375, 0.3015, 0.5013, 1.0, 0.5117, 1.0, 0.5117, 1.0, 0.5013, 1.0, 0.375, 0.4639, 0.625, 0.4639, 0.625, 0.4875, 0.375, 0.4875, 0.375, 0.4378, 0.625, 0.4378, 0.625, 0.4497, 0.375, 0.4497, 0.375, 0.4146, 0.625, 0.4146, 0.625, 0.4323, 0.375, 0.4323, 0.375, 0.3842, 0.625, 0.3842, 0.625, 0.3995, 0.375, 0.3995, 0.375, 0.3633, 0.625, 0.3633, 0.625, 0.3737, 0.375, 0.3737, 0.375, 0.3443, 0.625, 0.3443, 0.625, 0.3539, 0.375, 0.3539, 0.375, 0.3237, 0.625, 0.3237, 0.625, 0.3342, 0.375, 0.3342, 0.375, 0.3015, 0.625, 0.3015, 0.625, 0.31, 0.375, 0.31, 0.375, 0.2747, 0.625, 0.2747, 0.625, 0.2872, 0.375, 0.2872, 0.375, 0.4639, 0.625, 0.4639, 0.625, 0.4639, 0.375, 0.4639, 0.565, 1.0, 0.5735, 1.0, 0.5735, 1.0, 0.565, 1.0, 0.625, 0.3737, 0.375, 0.3737, 0.375, 0.3737, 0.625, 0.3737, 0.5628, 0.25, 0.5747, 0.25, 0.5747, 0.25, 0.5628, 0.25, 0.375, 0.3015, 0.625, 0.3015, 0.625, 0.3015, 0.375, 0.3015, 0.5013, 1.0, 0.5117, 1.0, 0.5117, 1.0, 0.5013, 1.0, 0.625, 0.4497, 0.375, 0.4497, 0.375, 0.4497, 0.625, 0.4497, 0.3997, 0.25, 0.4122, 0.25, 0.4122, 0.25, 0.3997, 0.25, 0.375, 0.3633, 0.625, 0.3633, 0.625, 0.3633, 0.375, 0.3633, 0.4253, 1.0, 0.4372, 1.0, 0.4372, 1.0, 0.4253, 1.0, 0.625, 0.2872, 0.375, 0.2872, 0.375, 0.2872, 0.625, 0.2872, 0.4693, 0.25, 0.4789, 0.25, 0.4789, 0.25, 0.4693, 0.25, 0.375, 0.4378, 0.625, 0.4378, 0.625, 0.4378, 0.375, 0.4378, 0.5878, 1.0, 0.6003, 1.0, 0.6003, 1.0, 0.5878, 1.0, 0.625, 0.3539, 0.375, 0.3539, 0.375, 0.3539, 0.625, 0.3539, 0.5396, 0.25, 0.5573, 0.25, 0.5573, 0.25, 0.5396, 0.25, 0.375, 0.2747, 0.625, 0.2747, 0.625, 0.2747, 0.375, 0.2747, 0.5211, 1.0, 0.5307, 1.0, 0.5307, 1.0, 0.5211, 1.0, 0.625, 0.4323, 0.375, 0.4323, 0.375, 0.4323, 0.625, 0.4323, 0.375, 0.3443, 0.625, 0.3443, 0.625, 0.3443, 0.375, 0.3443, 0.4427, 1.0, 0.4604, 1.0, 0.4604, 1.0, 0.4427, 1.0, 0.4487, 0.25, 0.4592, 0.25, 0.4592, 0.25, 0.4487, 0.25, 0.375, 0.4146, 0.625, 0.4146, 0.625, 0.4146, 0.375, 0.4146, 0.625, 0.3342, 0.375, 0.3342, 0.375, 0.3342, 0.625, 0.3342, 0.5092, 0.25, 0.5245, 0.25, 0.5245, 0.25, 0.5092, 0.25, 0.5408, 1.0, 0.5513, 1.0, 0.5513, 1.0, 0.5408, 1.0, 0.625, 0.3995, 0.375, 0.3995, 0.375, 0.3995, 0.625, 0.3995])
me_cube.materials.append(mat_pages)
me_cube.materials.append(mat_book_cover)
me_cube.use_remesh_preserve_volume = False
me_cube.use_remesh_preserve_attributes = False
me_cube.use_mirror_vertex_groups = False
me_cube.update()

# ---- objects
ob_cube = bpy.data.objects.new('Cube', me_cube)
ob_light = bpy.data.objects.new('Light', light_light)
ob_camera = bpy.data.objects.new('Camera', cam_camera)

# ---- transforms, parenting, visibility, modifiers, constraints
ob_cube.location = (0.0, 0.0, 0.0)
ob_cube.scale = (1.0, 4.0, 6.0)
ob_cube.lock_rotations_4d = False
ob_cube.empty_display_type = 'ARROWS'
ob_cube.lineart.crease_threshold = 0.0
ob_light.location = (4.076, 1.005, 5.904)
ob_light.rotation_euler = (0.6503, 0.05522, 1.866)
ob_light.lock_rotations_4d = False
ob_light.empty_display_type = 'ARROWS'
ob_light.color = (0.0, 0.0, 0.0, 0.0)
ob_light.lineart.crease_threshold = 0.0
ob_camera.location = (7.359, -6.926, 4.958)
ob_camera.rotation_euler = (1.109, 0.0, 0.8149)
ob_camera.lock_rotations_4d = False
ob_camera.empty_display_type = 'ARROWS'
ob_camera.color = (0.0, 0.0, 0.0, 0.0)
ob_camera.display_type = 'WIRE'
ob_camera.lineart.crease_threshold = 0.0

# ---- collection membership
col_collection.objects.link(ob_cube)
col_collection.objects.link(ob_light)
col_collection.objects.link(ob_camera)

# ---- scene / render settings (as saved in the file)
scene.camera = ob_camera
scene.frame_start = 1; scene.frame_end = 250; scene.frame_set(6)
scene.render.engine = 'BLENDER_EEVEE_NEXT'
scene.cycles.use_denoising = False
scene.cycles.samples = 128
scene.cycles.sampling_pattern = 'TABULATED_SOBOL'
scene.cycles.use_adaptive_sampling = False
scene.cycles.use_light_tree = False
scene.view_settings.view_transform = 'Filmic'
bpy.context.view_layer.update()
